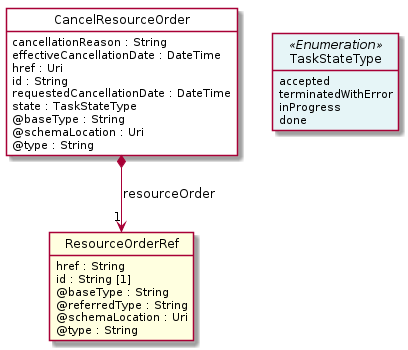

The diagram above was rendered by PlantUML. Its source (embedded in the PNG):
@startuml
hide circle
hide methods
hide stereotype
show <<Enumeration>> stereotype
skinparam class {
   BackgroundColor<<Enumeration>> #E6F5F7
   BackgroundColor<<Ref>> #FFFFE0
   BackgroundColor<<Pivot>> #FFFFFFF
   BackgroundColor<<SimpleType>> #E2F0DA
   BackgroundColor #FCF2E3
}

class CancelResourceOrder <<Pivot>> {
    cancellationReason : String
    effectiveCancellationDate : DateTime
    href : Uri
    id : String
    requestedCancellationDate : DateTime
    state : TaskStateType
    @baseType : String
    @schemaLocation : Uri
    @type : String
}

class ResourceOrderRef  <<Ref>> {
    href : String
    id : String [1]
    @baseType : String
    @referredType : String
    @schemaLocation : Uri
    @type : String
}

class TaskStateType <<Enumeration>> {
    accepted
    terminatedWithError
    inProgress
    done
}

CancelResourceOrder -right[hidden]-> TaskStateType

CancelResourceOrder *-->  "1" ResourceOrderRef : resourceOrder

@enduml